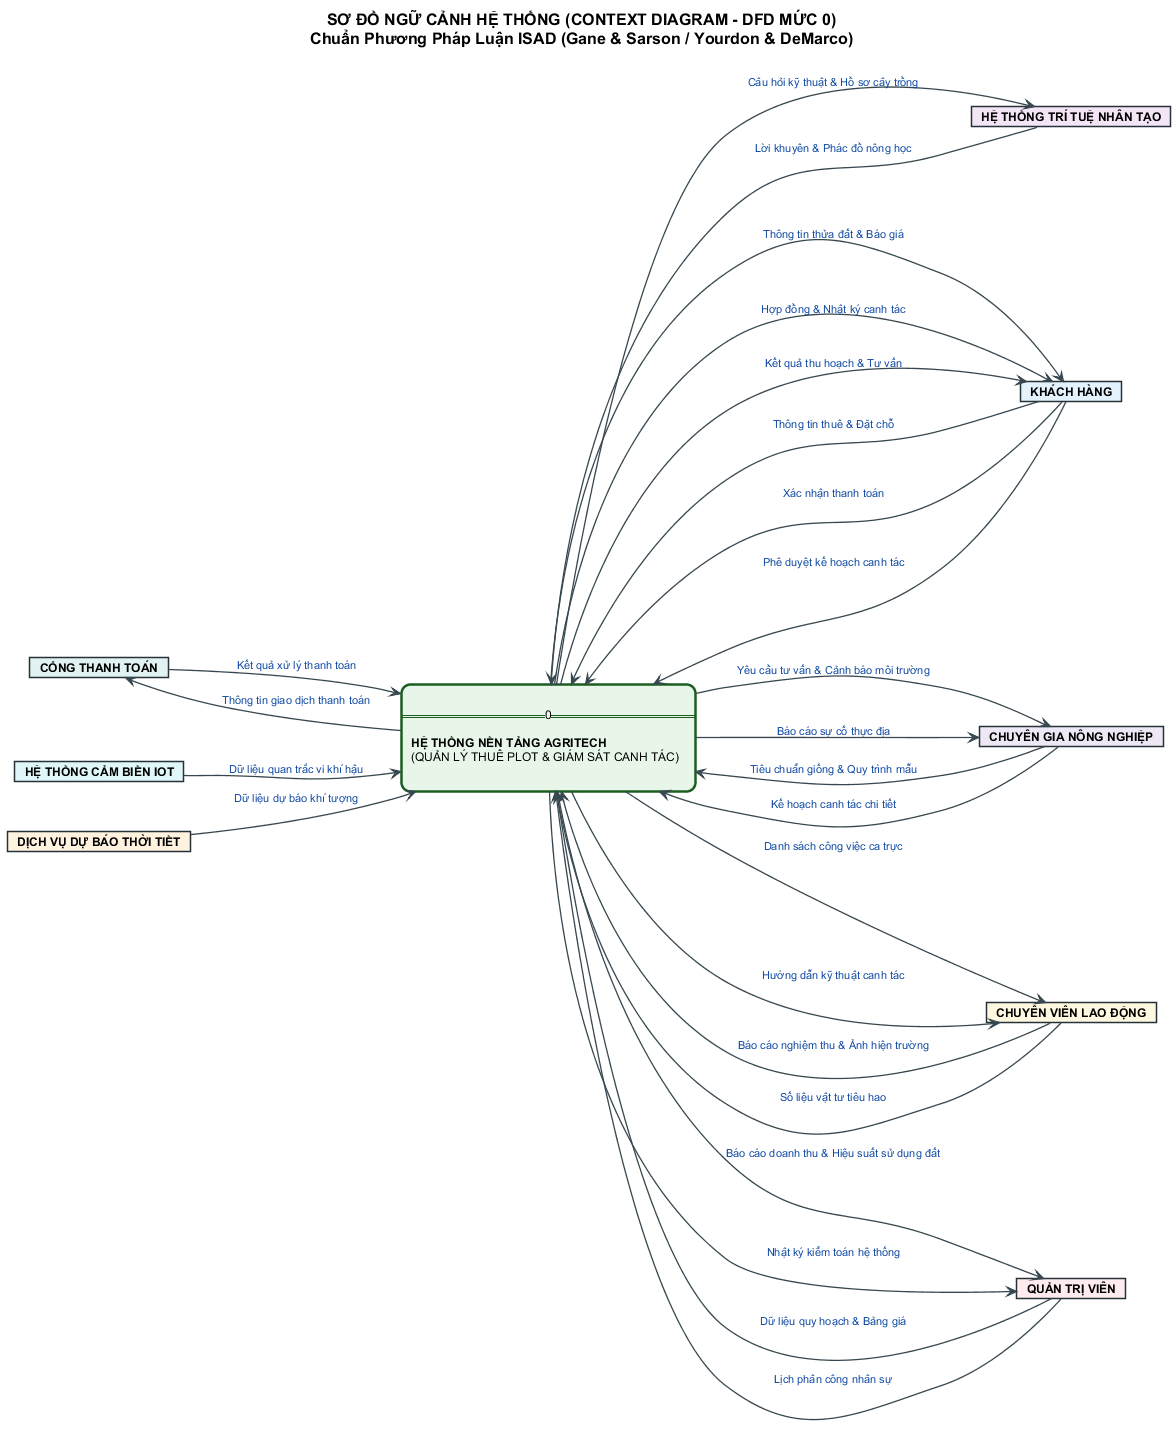

The diagram above was rendered by PlantUML. Its source (embedded in the PNG):
@startuml 00_Context_Diagram_Strict_ISAD
skinparam shadowing false
skinparam defaultFontName "Arial"
skinparam defaultFontSize 12
skinparam titleFontSize 16
skinparam titleFontStyle bold
skinparam ranksep 60
skinparam nodesep 50
left to right direction

' --- GANE & SARSON / YOURDON STRICT DFD STYLING ---
' 1. External Entity: MUST be sharp rectangle (Square corners)
skinparam card {
    BorderThickness 1.5
    BorderColor #263238
    BackgroundColor #F8FAFC
    FontSize 12
    FontStyle bold
    RoundCorner 0
}

' 2. Central Process 0: Rounded rectangle or Circle
skinparam rectangle {
    BorderThickness 2.5
    BorderColor #1B5E20
    BackgroundColor #E8F5E9
    RoundCorner 18
}

' 3. Data Flows: Straightforward arrows with noun-phrase labels
skinparam arrow {
    Color #37474F
    FontColor #0D47A1
    FontSize 11
    Thickness 1.3
}

title SƠ ĐỒ NGỮ CẢNH HỆ THỐNG (CONTEXT DIAGRAM - DFD MỨC 0)\nChuẩn Phương Pháp Luận ISAD (Gane & Sarson / Yourdon & DeMarco)

' === 4 EXTERNAL SERVICES (HỆ THỐNG NGOẠI VI - HÌNH CHỮ NHẬT VUÔNG GÓC) ===
card "CỔNG THANH TOÁN" as PAY #E0F2F1
card "HỆ THỐNG CẢM BIẾN IOT" as IOT #E0F7FA
card "HỆ THỐNG TRÍ TUỆ NHÂN TẠO" as AI #F3E5F5
card "DỊCH VỤ DỰ BÁO THỜI TIẾT" as WEATHER #FFF3E0

' === PROCESS 0 (HỘP ĐEN DUY NHẤT - KHÔNG CÓ BULLET POINT CHI TIẾT) ===
rectangle "\n== 0 ==\n\n**HỆ THỐNG NỀN TẢNG AGRITECH**\n(QUẢN LÝ THUÊ PLOT & GIÁM SÁT CANH TÁC)\n" as SYS

' === 4 HUMAN ACTORS (TÁC NHÂN CON NGƯỜI - HÌNH CHỮ NHẬT VUÔNG GÓC) ===
card "KHÁCH HÀNG" as KH #E3F2FD
card "CHUYÊN GIA NÔNG NGHIỆP" as CGNN #EDE7F6
card "CHUYÊN VIÊN LAO ĐỘNG" as CVLD #FFF8E1
card "QUẢN TRỊ VIÊN" as AD #FFEBEE

' === CÁC LUỒNG DỮ LIỆU LOGIC THUẦN TÚY (LOGICAL DATA FLOWS) ===
' Khách hàng
KH --> SYS : Thông tin thuê & Đặt chỗ
KH --> SYS : Xác nhận thanh toán
KH --> SYS : Phê duyệt kế hoạch canh tác
SYS --> KH : Thông tin thửa đất & Báo giá
SYS --> KH : Hợp đồng & Nhật ký canh tác
SYS --> KH : Kết quả thu hoạch & Tư vấn

' Chuyên gia nông nghiệp
CGNN --> SYS : Tiêu chuẩn giống & Quy trình mẫu
CGNN --> SYS : Kế hoạch canh tác chi tiết
SYS --> CGNN : Yêu cầu tư vấn & Cảnh báo môi trường
SYS --> CGNN : Báo cáo sự cố thực địa

' Chuyên viên lao động
CVLD --> SYS : Báo cáo nghiệm thu & Ảnh hiện trường
CVLD --> SYS : Số liệu vật tư tiêu hao
SYS --> CVLD : Danh sách công việc ca trực
SYS --> CVLD : Hướng dẫn kỹ thuật canh tác

' Quản trị viên
AD --> SYS : Dữ liệu quy hoạch & Bảng giá
AD --> SYS : Lịch phân công nhân sự
SYS --> AD : Báo cáo doanh thu & Hiệu suất sử dụng đất
SYS --> AD : Nhật ký kiểm toán hệ thống

' Hệ thống ngoại vi
SYS --> PAY : Thông tin giao dịch thanh toán
PAY --> SYS : Kết quả xử lý thanh toán

IOT --> SYS : Dữ liệu quan trắc vi khí hậu

SYS --> AI : Câu hỏi kỹ thuật & Hồ sơ cây trồng
AI --> SYS : Lời khuyên & Phác đồ nông học

WEATHER --> SYS : Dữ liệu dự báo khí tượng

@enduml